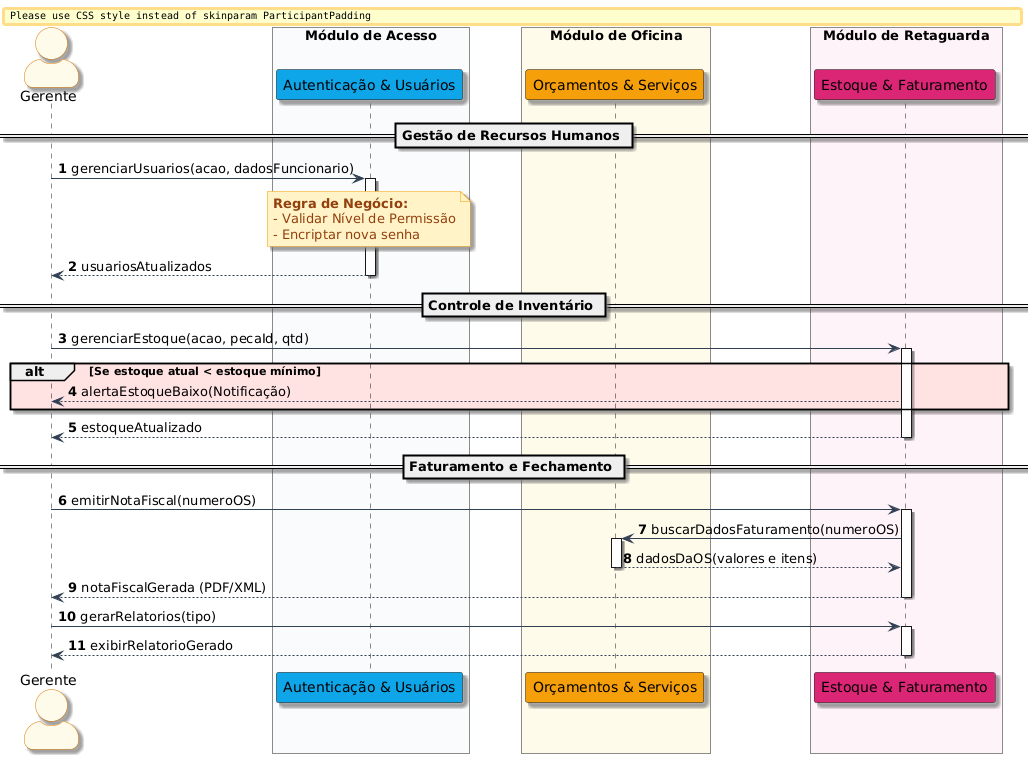

The diagram above was rendered by PlantUML. Its source (embedded in the PNG):
@startuml
autonumber

skinparam actorStyle awesome
skinparam monochrome false
skinparam shadowing true
skinparam defaultFontName "Segoe UI"
skinparam BoxPadding 25
skinparam ParticipantPadding 20


skinparam actor {
    BackgroundColor #FFFBEB
    BorderColor #D97706
}
skinparam ArrowColor #334155
skinparam Note {
    BackgroundColor #FEF3C7
    BorderColor #F59E0B
    FontColor #92400E
}

actor "Gerente" as ger

box "Módulo de Acesso" #F8FAFC
    participant "Autenticação & Usuários" as mod_auth #0EA5E9
end box

box "Módulo de Oficina" #FFFBEB
    participant "Orçamentos & Serviços" as mod_os #F59E0B
end box

box "Módulo de Retaguarda" #FDF2F8
    participant "Estoque & Faturamento" as mod_back #DB2777
end box

== Gestão de Recursos Humanos ==
ger -> mod_auth : gerenciarUsuarios(acao, dadosFuncionario)
activate mod_auth
note over mod_auth: **Regra de Negócio:**\n- Validar Nível de Permissão\n- Encriptar nova senha
mod_auth --> ger : usuariosAtualizados
deactivate mod_auth

== Controle de Inventário ==
ger -> mod_back : gerenciarEstoque(acao, pecaId, qtd)
activate mod_back
alt #FEE2E2 Se estoque atual < estoque mínimo
    mod_back --> ger : alertaEstoqueBaixo(Notificação)
end
mod_back --> ger : estoqueAtualizado
deactivate mod_back

== Faturamento e Fechamento ==
ger -> mod_back : emitirNotaFiscal(numeroOS)
activate mod_back

mod_back -> mod_os : buscarDadosFaturamento(numeroOS)
activate mod_os
mod_os --> mod_back : dadosDaOS(valores e itens)
deactivate mod_os

mod_back --> ger : notaFiscalGerada (PDF/XML)
deactivate mod_back

ger -> mod_back : gerarRelatorios(tipo)
activate mod_back
mod_back --> ger : exibirRelatorioGerado
deactivate mod_back
@enduml